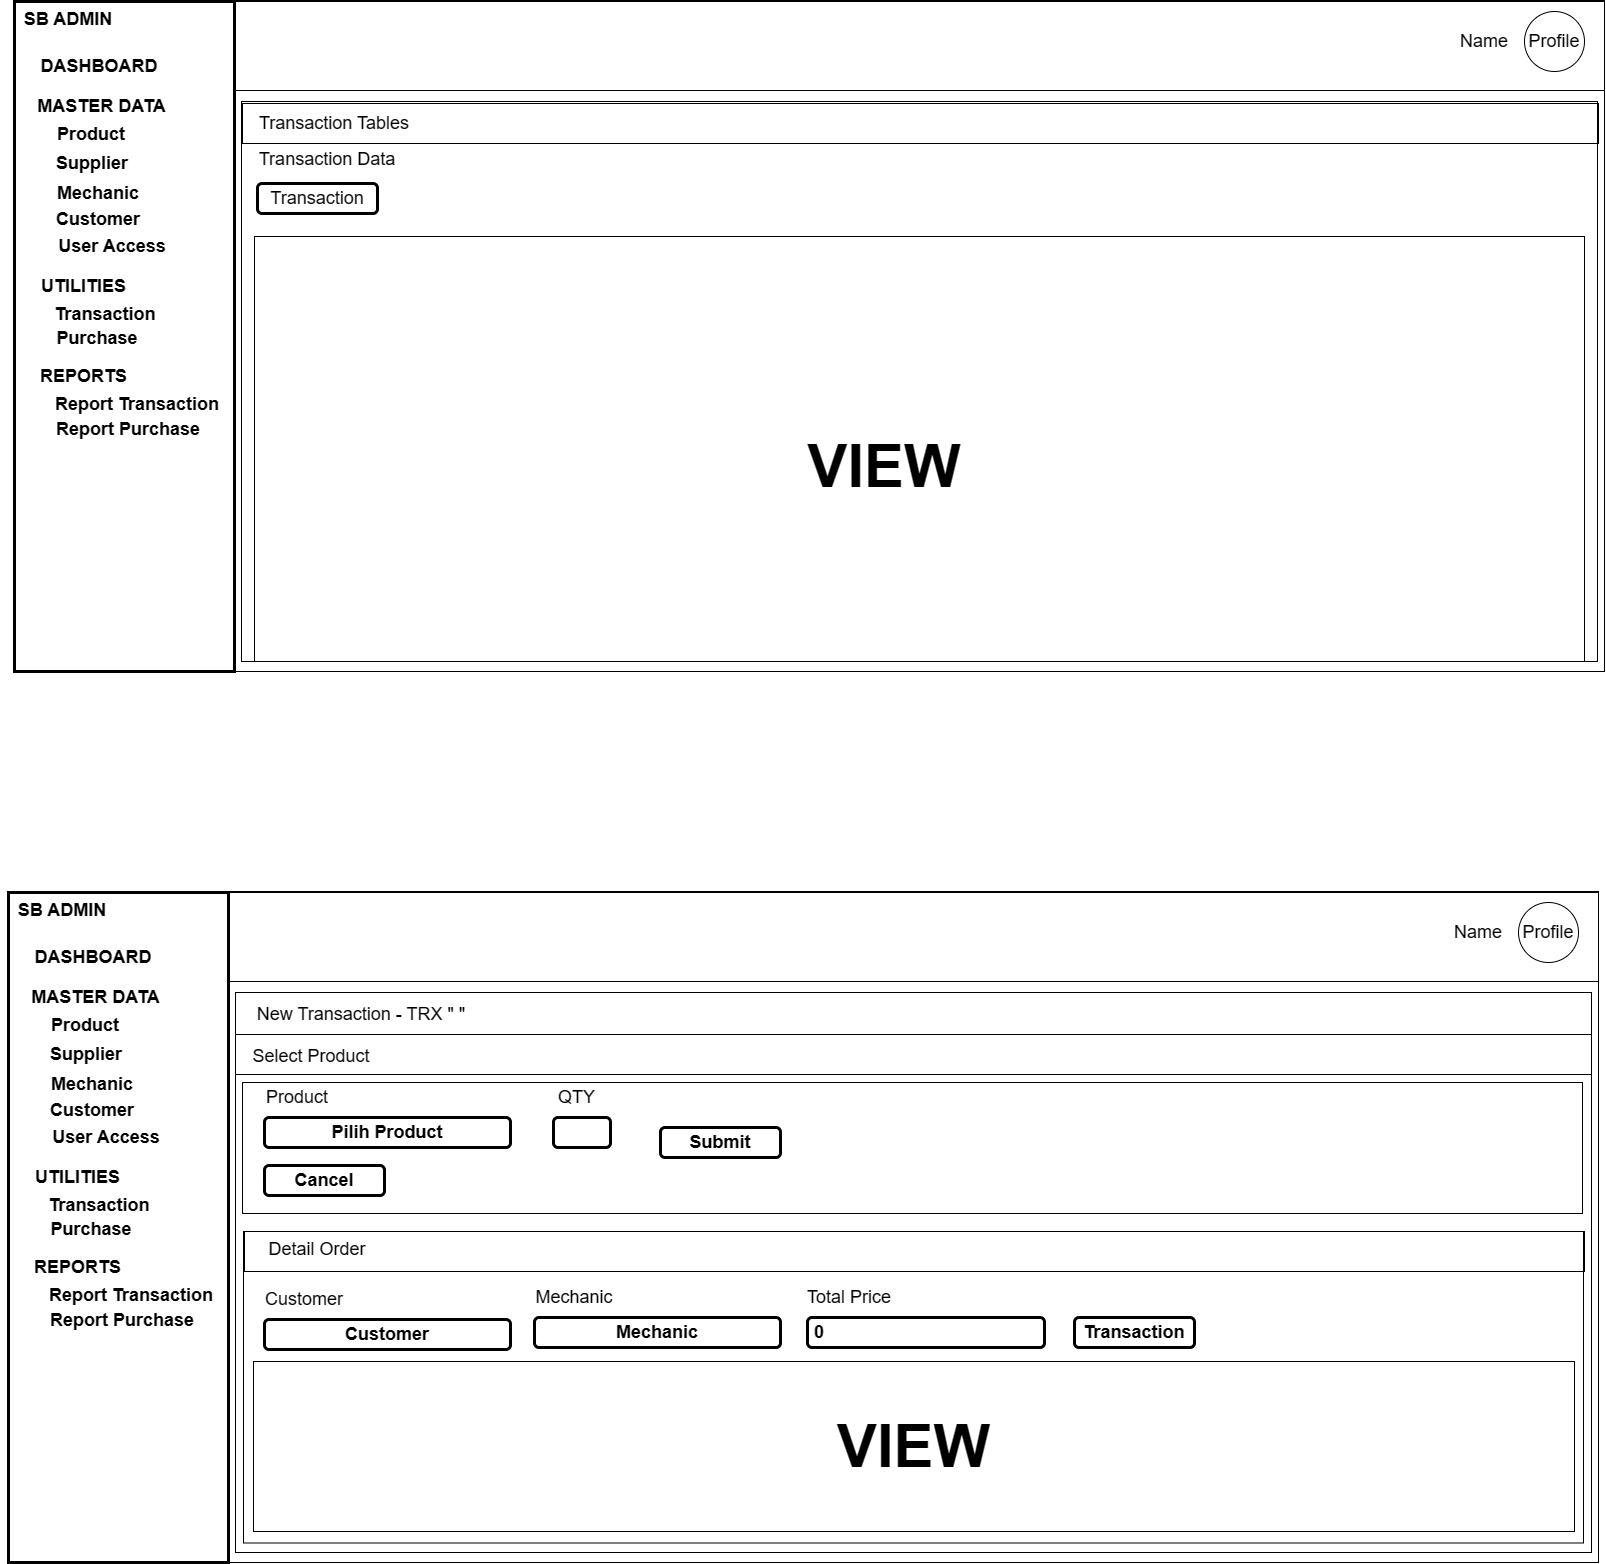

The diagram above was exported from draw.io. Its source (the exported page's mxGraphModel, read from the mxfile embedded in the PNG):
<mxGraphModel dx="1720" dy="888" grid="1" gridSize="10" guides="1" tooltips="1" connect="1" arrows="1" fold="1" page="1" pageScale="1" pageWidth="850" pageHeight="1100" math="0" shadow="0">
  <root>
    <mxCell id="LUcl2c00mF8dRv0A_z5B-0" />
    <mxCell id="LUcl2c00mF8dRv0A_z5B-1" parent="LUcl2c00mF8dRv0A_z5B-0" />
    <mxCell id="LUcl2c00mF8dRv0A_z5B-2" value="" style="rounded=0;whiteSpace=wrap;html=1;fontSize=18;" vertex="1" parent="LUcl2c00mF8dRv0A_z5B-1">
      <mxGeometry x="20" y="10" width="1590" height="670" as="geometry" />
    </mxCell>
    <mxCell id="LUcl2c00mF8dRv0A_z5B-3" value="SB ADMIN" style="text;html=1;strokeColor=none;fillColor=none;align=center;verticalAlign=middle;whiteSpace=wrap;rounded=0;fontSize=18;fontStyle=1" vertex="1" parent="LUcl2c00mF8dRv0A_z5B-1">
      <mxGeometry x="14" y="13" width="120" height="30" as="geometry" />
    </mxCell>
    <mxCell id="LUcl2c00mF8dRv0A_z5B-4" value="MASTER DATA" style="text;html=1;strokeColor=none;fillColor=none;align=center;verticalAlign=middle;whiteSpace=wrap;rounded=0;fontSize=18;fontStyle=1" vertex="1" parent="LUcl2c00mF8dRv0A_z5B-1">
      <mxGeometry x="30" y="100" width="155" height="30" as="geometry" />
    </mxCell>
    <mxCell id="LUcl2c00mF8dRv0A_z5B-5" value="DASHBOARD" style="text;html=1;strokeColor=none;fillColor=none;align=center;verticalAlign=middle;whiteSpace=wrap;rounded=0;fontSize=18;fontStyle=1" vertex="1" parent="LUcl2c00mF8dRv0A_z5B-1">
      <mxGeometry x="50" y="60" width="110" height="30" as="geometry" />
    </mxCell>
    <mxCell id="LUcl2c00mF8dRv0A_z5B-6" value="Product" style="text;html=1;strokeColor=none;fillColor=none;align=center;verticalAlign=middle;whiteSpace=wrap;rounded=0;fontSize=18;fontStyle=1" vertex="1" parent="LUcl2c00mF8dRv0A_z5B-1">
      <mxGeometry x="62" y="133" width="70" height="20" as="geometry" />
    </mxCell>
    <mxCell id="LUcl2c00mF8dRv0A_z5B-7" value="Supplier" style="text;html=1;strokeColor=none;fillColor=none;align=center;verticalAlign=middle;whiteSpace=wrap;rounded=0;fontSize=18;fontStyle=1" vertex="1" parent="LUcl2c00mF8dRv0A_z5B-1">
      <mxGeometry x="63" y="162" width="70" height="20" as="geometry" />
    </mxCell>
    <mxCell id="LUcl2c00mF8dRv0A_z5B-8" value="Mechanic" style="text;html=1;strokeColor=none;fillColor=none;align=center;verticalAlign=middle;whiteSpace=wrap;rounded=0;fontSize=18;fontStyle=1" vertex="1" parent="LUcl2c00mF8dRv0A_z5B-1">
      <mxGeometry x="69" y="192" width="70" height="20" as="geometry" />
    </mxCell>
    <mxCell id="LUcl2c00mF8dRv0A_z5B-9" value="Customer" style="text;html=1;strokeColor=none;fillColor=none;align=center;verticalAlign=middle;whiteSpace=wrap;rounded=0;fontSize=18;fontStyle=1" vertex="1" parent="LUcl2c00mF8dRv0A_z5B-1">
      <mxGeometry x="69" y="218" width="70" height="20" as="geometry" />
    </mxCell>
    <mxCell id="LUcl2c00mF8dRv0A_z5B-10" value="User Access" style="text;html=1;strokeColor=none;fillColor=none;align=center;verticalAlign=middle;whiteSpace=wrap;rounded=0;fontSize=18;fontStyle=1" vertex="1" parent="LUcl2c00mF8dRv0A_z5B-1">
      <mxGeometry x="58" y="245" width="120" height="20" as="geometry" />
    </mxCell>
    <mxCell id="LUcl2c00mF8dRv0A_z5B-11" value="UTILITIES" style="text;html=1;strokeColor=none;fillColor=none;align=center;verticalAlign=middle;whiteSpace=wrap;rounded=0;fontSize=18;fontStyle=1" vertex="1" parent="LUcl2c00mF8dRv0A_z5B-1">
      <mxGeometry x="12" y="280" width="155" height="30" as="geometry" />
    </mxCell>
    <mxCell id="LUcl2c00mF8dRv0A_z5B-12" value="Transaction" style="text;html=1;strokeColor=none;fillColor=none;align=center;verticalAlign=middle;whiteSpace=wrap;rounded=0;fontSize=18;fontStyle=1" vertex="1" parent="LUcl2c00mF8dRv0A_z5B-1">
      <mxGeometry x="76" y="313" width="70" height="20" as="geometry" />
    </mxCell>
    <mxCell id="LUcl2c00mF8dRv0A_z5B-13" value="Purchase" style="text;html=1;strokeColor=none;fillColor=none;align=center;verticalAlign=middle;whiteSpace=wrap;rounded=0;fontSize=18;fontStyle=1" vertex="1" parent="LUcl2c00mF8dRv0A_z5B-1">
      <mxGeometry x="68" y="337" width="70" height="20" as="geometry" />
    </mxCell>
    <mxCell id="LUcl2c00mF8dRv0A_z5B-14" value="REPORTS" style="text;html=1;strokeColor=none;fillColor=none;align=center;verticalAlign=middle;whiteSpace=wrap;rounded=0;fontSize=18;fontStyle=1" vertex="1" parent="LUcl2c00mF8dRv0A_z5B-1">
      <mxGeometry x="12" y="370" width="155" height="30" as="geometry" />
    </mxCell>
    <mxCell id="LUcl2c00mF8dRv0A_z5B-15" value="Report Transaction" style="text;html=1;strokeColor=none;fillColor=none;align=center;verticalAlign=middle;whiteSpace=wrap;rounded=0;fontSize=18;fontStyle=1" vertex="1" parent="LUcl2c00mF8dRv0A_z5B-1">
      <mxGeometry x="50" y="403" width="186" height="20" as="geometry" />
    </mxCell>
    <mxCell id="LUcl2c00mF8dRv0A_z5B-16" value="Report Purchase" style="text;html=1;strokeColor=none;fillColor=none;align=center;verticalAlign=middle;whiteSpace=wrap;rounded=0;fontSize=18;fontStyle=1" vertex="1" parent="LUcl2c00mF8dRv0A_z5B-1">
      <mxGeometry x="41" y="428" width="186" height="20" as="geometry" />
    </mxCell>
    <mxCell id="LUcl2c00mF8dRv0A_z5B-17" value="" style="rounded=0;whiteSpace=wrap;html=1;fontSize=18;fillColor=none;strokeWidth=3;" vertex="1" parent="LUcl2c00mF8dRv0A_z5B-1">
      <mxGeometry x="20" y="10" width="220" height="670" as="geometry" />
    </mxCell>
    <mxCell id="LUcl2c00mF8dRv0A_z5B-18" value="Profile" style="ellipse;whiteSpace=wrap;html=1;aspect=fixed;fontSize=18;fillColor=none;" vertex="1" parent="LUcl2c00mF8dRv0A_z5B-1">
      <mxGeometry x="1530" y="20" width="60" height="60" as="geometry" />
    </mxCell>
    <mxCell id="LUcl2c00mF8dRv0A_z5B-19" value="Name" style="text;html=1;strokeColor=none;fillColor=none;align=center;verticalAlign=middle;whiteSpace=wrap;rounded=0;fontSize=18;" vertex="1" parent="LUcl2c00mF8dRv0A_z5B-1">
      <mxGeometry x="1460" y="35" width="60" height="30" as="geometry" />
    </mxCell>
    <mxCell id="LUcl2c00mF8dRv0A_z5B-20" value="" style="rounded=0;whiteSpace=wrap;html=1;fontSize=18;fillColor=none;" vertex="1" parent="LUcl2c00mF8dRv0A_z5B-1">
      <mxGeometry x="240" y="9" width="1370" height="90" as="geometry" />
    </mxCell>
    <mxCell id="LUcl2c00mF8dRv0A_z5B-21" value="" style="rounded=0;whiteSpace=wrap;html=1;fontSize=18;fillColor=none;" vertex="1" parent="LUcl2c00mF8dRv0A_z5B-1">
      <mxGeometry x="247" y="110" width="1356" height="560" as="geometry" />
    </mxCell>
    <mxCell id="LUcl2c00mF8dRv0A_z5B-22" value="" style="rounded=0;whiteSpace=wrap;html=1;fontSize=18;fillColor=none;" vertex="1" parent="LUcl2c00mF8dRv0A_z5B-1">
      <mxGeometry x="248" y="112" width="1356" height="40" as="geometry" />
    </mxCell>
    <mxCell id="LUcl2c00mF8dRv0A_z5B-23" value="Transaction Tables" style="text;html=1;strokeColor=none;fillColor=none;align=center;verticalAlign=middle;whiteSpace=wrap;rounded=0;fontSize=18;" vertex="1" parent="LUcl2c00mF8dRv0A_z5B-1">
      <mxGeometry x="260" y="117" width="160" height="30" as="geometry" />
    </mxCell>
    <mxCell id="LUcl2c00mF8dRv0A_z5B-24" value="Transaction" style="rounded=1;whiteSpace=wrap;html=1;strokeWidth=3;fontSize=18;" vertex="1" parent="LUcl2c00mF8dRv0A_z5B-1">
      <mxGeometry x="263" y="192" width="120" height="30" as="geometry" />
    </mxCell>
    <mxCell id="LUcl2c00mF8dRv0A_z5B-25" value="" style="rounded=0;whiteSpace=wrap;html=1;fontSize=18;fillColor=none;" vertex="1" parent="LUcl2c00mF8dRv0A_z5B-1">
      <mxGeometry x="260" y="245" width="1330" height="425" as="geometry" />
    </mxCell>
    <mxCell id="LUcl2c00mF8dRv0A_z5B-26" value="&lt;b&gt;&lt;font style=&quot;font-size: 60px;&quot;&gt;VIEW&lt;/font&gt;&lt;/b&gt;" style="text;html=1;strokeColor=none;fillColor=none;align=center;verticalAlign=middle;whiteSpace=wrap;rounded=0;fontSize=18;" vertex="1" parent="LUcl2c00mF8dRv0A_z5B-1">
      <mxGeometry x="860" y="460" width="60" height="30" as="geometry" />
    </mxCell>
    <mxCell id="LUcl2c00mF8dRv0A_z5B-27" value="" style="rounded=0;whiteSpace=wrap;html=1;fontSize=18;" vertex="1" parent="LUcl2c00mF8dRv0A_z5B-1">
      <mxGeometry x="14" y="901" width="1590" height="670" as="geometry" />
    </mxCell>
    <mxCell id="LUcl2c00mF8dRv0A_z5B-28" value="SB ADMIN" style="text;html=1;strokeColor=none;fillColor=none;align=center;verticalAlign=middle;whiteSpace=wrap;rounded=0;fontSize=18;fontStyle=1" vertex="1" parent="LUcl2c00mF8dRv0A_z5B-1">
      <mxGeometry x="8" y="904" width="120" height="30" as="geometry" />
    </mxCell>
    <mxCell id="LUcl2c00mF8dRv0A_z5B-29" value="MASTER DATA" style="text;html=1;strokeColor=none;fillColor=none;align=center;verticalAlign=middle;whiteSpace=wrap;rounded=0;fontSize=18;fontStyle=1" vertex="1" parent="LUcl2c00mF8dRv0A_z5B-1">
      <mxGeometry x="24" y="991" width="155" height="30" as="geometry" />
    </mxCell>
    <mxCell id="LUcl2c00mF8dRv0A_z5B-30" value="DASHBOARD" style="text;html=1;strokeColor=none;fillColor=none;align=center;verticalAlign=middle;whiteSpace=wrap;rounded=0;fontSize=18;fontStyle=1" vertex="1" parent="LUcl2c00mF8dRv0A_z5B-1">
      <mxGeometry x="44" y="951" width="110" height="30" as="geometry" />
    </mxCell>
    <mxCell id="LUcl2c00mF8dRv0A_z5B-31" value="Product" style="text;html=1;strokeColor=none;fillColor=none;align=center;verticalAlign=middle;whiteSpace=wrap;rounded=0;fontSize=18;fontStyle=1" vertex="1" parent="LUcl2c00mF8dRv0A_z5B-1">
      <mxGeometry x="56" y="1024" width="70" height="20" as="geometry" />
    </mxCell>
    <mxCell id="LUcl2c00mF8dRv0A_z5B-32" value="Supplier" style="text;html=1;strokeColor=none;fillColor=none;align=center;verticalAlign=middle;whiteSpace=wrap;rounded=0;fontSize=18;fontStyle=1" vertex="1" parent="LUcl2c00mF8dRv0A_z5B-1">
      <mxGeometry x="57" y="1053" width="70" height="20" as="geometry" />
    </mxCell>
    <mxCell id="LUcl2c00mF8dRv0A_z5B-33" value="Mechanic" style="text;html=1;strokeColor=none;fillColor=none;align=center;verticalAlign=middle;whiteSpace=wrap;rounded=0;fontSize=18;fontStyle=1" vertex="1" parent="LUcl2c00mF8dRv0A_z5B-1">
      <mxGeometry x="63" y="1083" width="70" height="20" as="geometry" />
    </mxCell>
    <mxCell id="LUcl2c00mF8dRv0A_z5B-34" value="Customer" style="text;html=1;strokeColor=none;fillColor=none;align=center;verticalAlign=middle;whiteSpace=wrap;rounded=0;fontSize=18;fontStyle=1" vertex="1" parent="LUcl2c00mF8dRv0A_z5B-1">
      <mxGeometry x="63" y="1109" width="70" height="20" as="geometry" />
    </mxCell>
    <mxCell id="LUcl2c00mF8dRv0A_z5B-35" value="User Access" style="text;html=1;strokeColor=none;fillColor=none;align=center;verticalAlign=middle;whiteSpace=wrap;rounded=0;fontSize=18;fontStyle=1" vertex="1" parent="LUcl2c00mF8dRv0A_z5B-1">
      <mxGeometry x="52" y="1136" width="120" height="20" as="geometry" />
    </mxCell>
    <mxCell id="LUcl2c00mF8dRv0A_z5B-36" value="UTILITIES" style="text;html=1;strokeColor=none;fillColor=none;align=center;verticalAlign=middle;whiteSpace=wrap;rounded=0;fontSize=18;fontStyle=1" vertex="1" parent="LUcl2c00mF8dRv0A_z5B-1">
      <mxGeometry x="6" y="1171" width="155" height="30" as="geometry" />
    </mxCell>
    <mxCell id="LUcl2c00mF8dRv0A_z5B-37" value="Transaction" style="text;html=1;strokeColor=none;fillColor=none;align=center;verticalAlign=middle;whiteSpace=wrap;rounded=0;fontSize=18;fontStyle=1" vertex="1" parent="LUcl2c00mF8dRv0A_z5B-1">
      <mxGeometry x="70" y="1204" width="70" height="20" as="geometry" />
    </mxCell>
    <mxCell id="LUcl2c00mF8dRv0A_z5B-38" value="Purchase" style="text;html=1;strokeColor=none;fillColor=none;align=center;verticalAlign=middle;whiteSpace=wrap;rounded=0;fontSize=18;fontStyle=1" vertex="1" parent="LUcl2c00mF8dRv0A_z5B-1">
      <mxGeometry x="62" y="1228" width="70" height="20" as="geometry" />
    </mxCell>
    <mxCell id="LUcl2c00mF8dRv0A_z5B-39" value="REPORTS" style="text;html=1;strokeColor=none;fillColor=none;align=center;verticalAlign=middle;whiteSpace=wrap;rounded=0;fontSize=18;fontStyle=1" vertex="1" parent="LUcl2c00mF8dRv0A_z5B-1">
      <mxGeometry x="6" y="1261" width="155" height="30" as="geometry" />
    </mxCell>
    <mxCell id="LUcl2c00mF8dRv0A_z5B-40" value="Report Transaction" style="text;html=1;strokeColor=none;fillColor=none;align=center;verticalAlign=middle;whiteSpace=wrap;rounded=0;fontSize=18;fontStyle=1" vertex="1" parent="LUcl2c00mF8dRv0A_z5B-1">
      <mxGeometry x="44" y="1294" width="186" height="20" as="geometry" />
    </mxCell>
    <mxCell id="LUcl2c00mF8dRv0A_z5B-41" value="Report Purchase" style="text;html=1;strokeColor=none;fillColor=none;align=center;verticalAlign=middle;whiteSpace=wrap;rounded=0;fontSize=18;fontStyle=1" vertex="1" parent="LUcl2c00mF8dRv0A_z5B-1">
      <mxGeometry x="35" y="1319" width="186" height="20" as="geometry" />
    </mxCell>
    <mxCell id="LUcl2c00mF8dRv0A_z5B-42" value="" style="rounded=0;whiteSpace=wrap;html=1;fontSize=18;fillColor=none;strokeWidth=3;" vertex="1" parent="LUcl2c00mF8dRv0A_z5B-1">
      <mxGeometry x="14" y="901" width="220" height="670" as="geometry" />
    </mxCell>
    <mxCell id="LUcl2c00mF8dRv0A_z5B-43" value="Profile" style="ellipse;whiteSpace=wrap;html=1;aspect=fixed;fontSize=18;fillColor=none;" vertex="1" parent="LUcl2c00mF8dRv0A_z5B-1">
      <mxGeometry x="1524" y="911" width="60" height="60" as="geometry" />
    </mxCell>
    <mxCell id="LUcl2c00mF8dRv0A_z5B-44" value="Name" style="text;html=1;strokeColor=none;fillColor=none;align=center;verticalAlign=middle;whiteSpace=wrap;rounded=0;fontSize=18;" vertex="1" parent="LUcl2c00mF8dRv0A_z5B-1">
      <mxGeometry x="1454" y="926" width="60" height="30" as="geometry" />
    </mxCell>
    <mxCell id="LUcl2c00mF8dRv0A_z5B-45" value="" style="rounded=0;whiteSpace=wrap;html=1;fontSize=18;fillColor=none;" vertex="1" parent="LUcl2c00mF8dRv0A_z5B-1">
      <mxGeometry x="234" y="900" width="1370" height="90" as="geometry" />
    </mxCell>
    <mxCell id="LUcl2c00mF8dRv0A_z5B-46" value="" style="rounded=0;whiteSpace=wrap;html=1;fontSize=18;fillColor=none;" vertex="1" parent="LUcl2c00mF8dRv0A_z5B-1">
      <mxGeometry x="241" y="1001" width="1356" height="560" as="geometry" />
    </mxCell>
    <mxCell id="LUcl2c00mF8dRv0A_z5B-47" value="" style="rounded=0;whiteSpace=wrap;html=1;fontSize=18;fillColor=none;" vertex="1" parent="LUcl2c00mF8dRv0A_z5B-1">
      <mxGeometry x="241" y="1043" width="1356" height="40" as="geometry" />
    </mxCell>
    <mxCell id="LUcl2c00mF8dRv0A_z5B-48" value="New Transaction - TRX &quot; &quot;" style="text;html=1;strokeColor=none;fillColor=none;align=center;verticalAlign=middle;whiteSpace=wrap;rounded=0;fontSize=18;" vertex="1" parent="LUcl2c00mF8dRv0A_z5B-1">
      <mxGeometry x="254" y="1008" width="226" height="30" as="geometry" />
    </mxCell>
    <mxCell id="LUcl2c00mF8dRv0A_z5B-49" value="Select Product" style="text;html=1;strokeColor=none;fillColor=none;align=center;verticalAlign=middle;whiteSpace=wrap;rounded=0;fontSize=18;" vertex="1" parent="LUcl2c00mF8dRv0A_z5B-1">
      <mxGeometry x="254" y="1050" width="126" height="30" as="geometry" />
    </mxCell>
    <mxCell id="LUcl2c00mF8dRv0A_z5B-51" value="Product" style="text;html=1;strokeColor=none;fillColor=none;align=center;verticalAlign=middle;whiteSpace=wrap;rounded=0;fontSize=18;" vertex="1" parent="LUcl2c00mF8dRv0A_z5B-1">
      <mxGeometry x="270" y="1091" width="66" height="30" as="geometry" />
    </mxCell>
    <mxCell id="LUcl2c00mF8dRv0A_z5B-54" value="Pilih Product" style="rounded=1;whiteSpace=wrap;html=1;strokeWidth=3;fontSize=18;fontStyle=1" vertex="1" parent="LUcl2c00mF8dRv0A_z5B-1">
      <mxGeometry x="270" y="1126" width="246" height="30" as="geometry" />
    </mxCell>
    <mxCell id="LUcl2c00mF8dRv0A_z5B-55" value="Cancel" style="rounded=1;whiteSpace=wrap;html=1;strokeWidth=3;fontSize=18;fontStyle=1" vertex="1" parent="LUcl2c00mF8dRv0A_z5B-1">
      <mxGeometry x="270" y="1174" width="120" height="30" as="geometry" />
    </mxCell>
    <mxCell id="LUcl2c00mF8dRv0A_z5B-56" value="Transaction Data" style="text;html=1;strokeColor=none;fillColor=none;align=center;verticalAlign=middle;whiteSpace=wrap;rounded=0;fontSize=18;" vertex="1" parent="LUcl2c00mF8dRv0A_z5B-1">
      <mxGeometry x="263" y="153" width="140" height="30" as="geometry" />
    </mxCell>
    <mxCell id="jxoNxdlVOhxBvrojGNyz-0" value="QTY" style="text;html=1;strokeColor=none;fillColor=none;align=center;verticalAlign=middle;whiteSpace=wrap;rounded=0;fontSize=18;" vertex="1" parent="LUcl2c00mF8dRv0A_z5B-1">
      <mxGeometry x="559" y="1091" width="47" height="30" as="geometry" />
    </mxCell>
    <mxCell id="jxoNxdlVOhxBvrojGNyz-1" value="" style="rounded=1;whiteSpace=wrap;html=1;strokeWidth=3;fontSize=18;fontStyle=1" vertex="1" parent="LUcl2c00mF8dRv0A_z5B-1">
      <mxGeometry x="559" y="1126" width="57" height="30" as="geometry" />
    </mxCell>
    <mxCell id="jxoNxdlVOhxBvrojGNyz-2" value="Submit" style="rounded=1;whiteSpace=wrap;html=1;strokeWidth=3;fontSize=18;fontStyle=1" vertex="1" parent="LUcl2c00mF8dRv0A_z5B-1">
      <mxGeometry x="666" y="1136" width="120" height="30" as="geometry" />
    </mxCell>
    <mxCell id="jxoNxdlVOhxBvrojGNyz-3" value="" style="rounded=0;whiteSpace=wrap;html=1;fontSize=18;fillColor=none;" vertex="1" parent="LUcl2c00mF8dRv0A_z5B-1">
      <mxGeometry x="248" y="1091" width="1340" height="131" as="geometry" />
    </mxCell>
    <mxCell id="jxoNxdlVOhxBvrojGNyz-4" value="Customer" style="text;html=1;strokeColor=none;fillColor=none;align=center;verticalAlign=middle;whiteSpace=wrap;rounded=0;fontSize=18;" vertex="1" parent="LUcl2c00mF8dRv0A_z5B-1">
      <mxGeometry x="270" y="1293" width="80" height="30" as="geometry" />
    </mxCell>
    <mxCell id="jxoNxdlVOhxBvrojGNyz-5" value="Customer" style="rounded=1;whiteSpace=wrap;html=1;strokeWidth=3;fontSize=18;fontStyle=1" vertex="1" parent="LUcl2c00mF8dRv0A_z5B-1">
      <mxGeometry x="270" y="1328" width="246" height="30" as="geometry" />
    </mxCell>
    <mxCell id="jxoNxdlVOhxBvrojGNyz-7" value="Total Price" style="text;html=1;strokeColor=none;fillColor=none;align=center;verticalAlign=middle;whiteSpace=wrap;rounded=0;fontSize=18;" vertex="1" parent="LUcl2c00mF8dRv0A_z5B-1">
      <mxGeometry x="810" y="1291" width="90" height="30" as="geometry" />
    </mxCell>
    <mxCell id="jxoNxdlVOhxBvrojGNyz-8" value="&amp;nbsp;0" style="rounded=1;whiteSpace=wrap;html=1;strokeWidth=3;fontSize=18;fontStyle=1;align=left;" vertex="1" parent="LUcl2c00mF8dRv0A_z5B-1">
      <mxGeometry x="813" y="1326" width="237" height="30" as="geometry" />
    </mxCell>
    <mxCell id="jxoNxdlVOhxBvrojGNyz-9" value="Transaction" style="rounded=1;whiteSpace=wrap;html=1;strokeWidth=3;fontSize=18;fontStyle=1" vertex="1" parent="LUcl2c00mF8dRv0A_z5B-1">
      <mxGeometry x="1080" y="1326" width="120" height="30" as="geometry" />
    </mxCell>
    <mxCell id="jxoNxdlVOhxBvrojGNyz-10" value="" style="rounded=0;whiteSpace=wrap;html=1;fontSize=18;fillColor=none;" vertex="1" parent="LUcl2c00mF8dRv0A_z5B-1">
      <mxGeometry x="249" y="1240" width="1340" height="311.5" as="geometry" />
    </mxCell>
    <mxCell id="jxoNxdlVOhxBvrojGNyz-21" value="Mechanic" style="text;html=1;strokeColor=none;fillColor=none;align=center;verticalAlign=middle;whiteSpace=wrap;rounded=0;fontSize=18;" vertex="1" parent="LUcl2c00mF8dRv0A_z5B-1">
      <mxGeometry x="540" y="1291" width="80" height="30" as="geometry" />
    </mxCell>
    <mxCell id="jxoNxdlVOhxBvrojGNyz-22" value="Mechanic" style="rounded=1;whiteSpace=wrap;html=1;strokeWidth=3;fontSize=18;fontStyle=1" vertex="1" parent="LUcl2c00mF8dRv0A_z5B-1">
      <mxGeometry x="540" y="1326" width="246" height="30" as="geometry" />
    </mxCell>
    <mxCell id="jxoNxdlVOhxBvrojGNyz-23" value="" style="rounded=0;whiteSpace=wrap;html=1;fontSize=18;fillColor=none;" vertex="1" parent="LUcl2c00mF8dRv0A_z5B-1">
      <mxGeometry x="250" y="1240" width="1340" height="40" as="geometry" />
    </mxCell>
    <mxCell id="jxoNxdlVOhxBvrojGNyz-24" value="Detail Order" style="text;html=1;strokeColor=none;fillColor=none;align=center;verticalAlign=middle;whiteSpace=wrap;rounded=0;fontSize=18;" vertex="1" parent="LUcl2c00mF8dRv0A_z5B-1">
      <mxGeometry x="260" y="1243" width="126" height="30" as="geometry" />
    </mxCell>
    <mxCell id="jxoNxdlVOhxBvrojGNyz-26" value="&lt;b&gt;&lt;font style=&quot;font-size: 60px;&quot;&gt;VIEW&lt;/font&gt;&lt;/b&gt;" style="rounded=0;whiteSpace=wrap;html=1;fontSize=18;fillColor=none;" vertex="1" parent="LUcl2c00mF8dRv0A_z5B-1">
      <mxGeometry x="259" y="1370" width="1321" height="170" as="geometry" />
    </mxCell>
  </root>
</mxGraphModel>